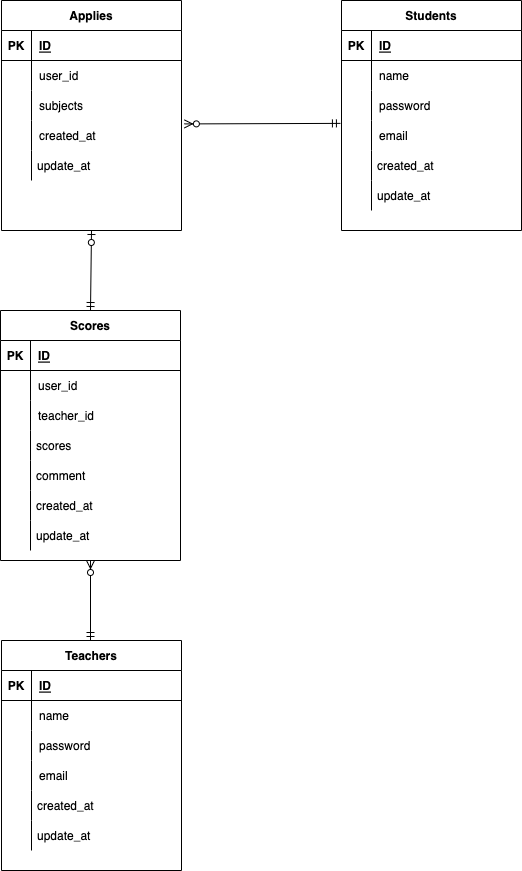

The diagram above was exported from draw.io. Its source (the exported page's mxGraphModel, read from the mxfile embedded in the PNG):
<mxGraphModel dx="138" dy="1040" grid="1" gridSize="10" guides="1" tooltips="1" connect="1" arrows="1" fold="1" page="1" pageScale="1" pageWidth="827" pageHeight="1169" math="0" shadow="0">
  <root>
    <mxCell id="0" />
    <mxCell id="1" parent="0" />
    <mxCell id="17" value="Students" style="shape=table;startSize=30;container=1;collapsible=1;childLayout=tableLayout;fixedRows=1;rowLines=0;fontStyle=1;align=center;resizeLast=1;" parent="1" vertex="1">
      <mxGeometry x="621" y="190" width="180" height="230" as="geometry" />
    </mxCell>
    <mxCell id="18" value="" style="shape=partialRectangle;collapsible=0;dropTarget=0;pointerEvents=0;fillColor=none;top=0;left=0;bottom=1;right=0;points=[[0,0.5],[1,0.5]];portConstraint=eastwest;" parent="17" vertex="1">
      <mxGeometry y="30" width="180" height="30" as="geometry" />
    </mxCell>
    <mxCell id="19" value="PK" style="shape=partialRectangle;connectable=0;fillColor=none;top=0;left=0;bottom=0;right=0;fontStyle=1;overflow=hidden;" parent="18" vertex="1">
      <mxGeometry width="30" height="30" as="geometry">
        <mxRectangle width="30" height="30" as="alternateBounds" />
      </mxGeometry>
    </mxCell>
    <mxCell id="20" value="ID" style="shape=partialRectangle;connectable=0;fillColor=none;top=0;left=0;bottom=0;right=0;align=left;spacingLeft=6;fontStyle=5;overflow=hidden;" parent="18" vertex="1">
      <mxGeometry x="30" width="150" height="30" as="geometry">
        <mxRectangle width="150" height="30" as="alternateBounds" />
      </mxGeometry>
    </mxCell>
    <mxCell id="21" value="" style="shape=partialRectangle;collapsible=0;dropTarget=0;pointerEvents=0;fillColor=none;top=0;left=0;bottom=0;right=0;points=[[0,0.5],[1,0.5]];portConstraint=eastwest;" parent="17" vertex="1">
      <mxGeometry y="60" width="180" height="30" as="geometry" />
    </mxCell>
    <mxCell id="22" value="" style="shape=partialRectangle;connectable=0;fillColor=none;top=0;left=0;bottom=0;right=0;editable=1;overflow=hidden;" parent="21" vertex="1">
      <mxGeometry width="30" height="30" as="geometry">
        <mxRectangle width="30" height="30" as="alternateBounds" />
      </mxGeometry>
    </mxCell>
    <mxCell id="23" value="name" style="shape=partialRectangle;connectable=0;fillColor=none;top=0;left=0;bottom=0;right=0;align=left;spacingLeft=6;overflow=hidden;" parent="21" vertex="1">
      <mxGeometry x="30" width="150" height="30" as="geometry">
        <mxRectangle width="150" height="30" as="alternateBounds" />
      </mxGeometry>
    </mxCell>
    <mxCell id="24" value="" style="shape=partialRectangle;collapsible=0;dropTarget=0;pointerEvents=0;fillColor=none;top=0;left=0;bottom=0;right=0;points=[[0,0.5],[1,0.5]];portConstraint=eastwest;" parent="17" vertex="1">
      <mxGeometry y="90" width="180" height="30" as="geometry" />
    </mxCell>
    <mxCell id="25" value="" style="shape=partialRectangle;connectable=0;fillColor=none;top=0;left=0;bottom=0;right=0;editable=1;overflow=hidden;" parent="24" vertex="1">
      <mxGeometry width="30" height="30" as="geometry">
        <mxRectangle width="30" height="30" as="alternateBounds" />
      </mxGeometry>
    </mxCell>
    <mxCell id="26" value="password" style="shape=partialRectangle;connectable=0;fillColor=none;top=0;left=0;bottom=0;right=0;align=left;spacingLeft=6;overflow=hidden;" parent="24" vertex="1">
      <mxGeometry x="30" width="150" height="30" as="geometry">
        <mxRectangle width="150" height="30" as="alternateBounds" />
      </mxGeometry>
    </mxCell>
    <mxCell id="27" value="" style="shape=partialRectangle;collapsible=0;dropTarget=0;pointerEvents=0;fillColor=none;top=0;left=0;bottom=0;right=0;points=[[0,0.5],[1,0.5]];portConstraint=eastwest;" parent="17" vertex="1">
      <mxGeometry y="120" width="180" height="30" as="geometry" />
    </mxCell>
    <mxCell id="28" value="" style="shape=partialRectangle;connectable=0;fillColor=none;top=0;left=0;bottom=0;right=0;editable=1;overflow=hidden;" parent="27" vertex="1">
      <mxGeometry width="30" height="30" as="geometry">
        <mxRectangle width="30" height="30" as="alternateBounds" />
      </mxGeometry>
    </mxCell>
    <mxCell id="29" value="email" style="shape=partialRectangle;connectable=0;fillColor=none;top=0;left=0;bottom=0;right=0;align=left;spacingLeft=6;overflow=hidden;" parent="27" vertex="1">
      <mxGeometry x="30" width="150" height="30" as="geometry">
        <mxRectangle width="150" height="30" as="alternateBounds" />
      </mxGeometry>
    </mxCell>
    <mxCell id="30" value="created_at" style="shape=partialRectangle;fillColor=none;align=left;verticalAlign=middle;strokeColor=none;spacingLeft=34;rotatable=0;points=[[0,0.5],[1,0.5]];portConstraint=eastwest;dropTarget=0;" parent="1" vertex="1">
      <mxGeometry x="621" y="340" width="90" height="30" as="geometry" />
    </mxCell>
    <mxCell id="31" value="" style="shape=partialRectangle;top=0;left=0;bottom=0;fillColor=none;stokeWidth=1;align=left;verticalAlign=middle;spacingLeft=4;spacingRight=4;overflow=hidden;rotatable=0;points=[];portConstraint=eastwest;part=1;" parent="30" vertex="1" connectable="0">
      <mxGeometry width="30" height="30" as="geometry" />
    </mxCell>
    <mxCell id="32" value="update_at" style="shape=partialRectangle;fillColor=none;align=left;verticalAlign=middle;strokeColor=none;spacingLeft=34;rotatable=0;points=[[0,0.5],[1,0.5]];portConstraint=eastwest;dropTarget=0;" parent="1" vertex="1">
      <mxGeometry x="621" y="370" width="90" height="30" as="geometry" />
    </mxCell>
    <mxCell id="33" value="" style="shape=partialRectangle;top=0;left=0;bottom=0;fillColor=none;stokeWidth=1;align=left;verticalAlign=middle;spacingLeft=4;spacingRight=4;overflow=hidden;rotatable=0;points=[];portConstraint=eastwest;part=1;" parent="32" vertex="1" connectable="0">
      <mxGeometry width="30" height="30" as="geometry" />
    </mxCell>
    <mxCell id="34" value="Applies" style="shape=table;startSize=30;container=1;collapsible=1;childLayout=tableLayout;fixedRows=1;rowLines=0;fontStyle=1;align=center;resizeLast=1;" parent="1" vertex="1">
      <mxGeometry x="281" y="190" width="180" height="230" as="geometry" />
    </mxCell>
    <mxCell id="35" value="" style="shape=partialRectangle;collapsible=0;dropTarget=0;pointerEvents=0;fillColor=none;top=0;left=0;bottom=1;right=0;points=[[0,0.5],[1,0.5]];portConstraint=eastwest;" parent="34" vertex="1">
      <mxGeometry y="30" width="180" height="30" as="geometry" />
    </mxCell>
    <mxCell id="36" value="PK" style="shape=partialRectangle;connectable=0;fillColor=none;top=0;left=0;bottom=0;right=0;fontStyle=1;overflow=hidden;" parent="35" vertex="1">
      <mxGeometry width="30" height="30" as="geometry">
        <mxRectangle width="30" height="30" as="alternateBounds" />
      </mxGeometry>
    </mxCell>
    <mxCell id="37" value="ID" style="shape=partialRectangle;connectable=0;fillColor=none;top=0;left=0;bottom=0;right=0;align=left;spacingLeft=6;fontStyle=5;overflow=hidden;" parent="35" vertex="1">
      <mxGeometry x="30" width="150" height="30" as="geometry">
        <mxRectangle width="150" height="30" as="alternateBounds" />
      </mxGeometry>
    </mxCell>
    <mxCell id="38" value="" style="shape=partialRectangle;collapsible=0;dropTarget=0;pointerEvents=0;fillColor=none;top=0;left=0;bottom=0;right=0;points=[[0,0.5],[1,0.5]];portConstraint=eastwest;" parent="34" vertex="1">
      <mxGeometry y="60" width="180" height="30" as="geometry" />
    </mxCell>
    <mxCell id="39" value="" style="shape=partialRectangle;connectable=0;fillColor=none;top=0;left=0;bottom=0;right=0;editable=1;overflow=hidden;" parent="38" vertex="1">
      <mxGeometry width="30" height="30" as="geometry">
        <mxRectangle width="30" height="30" as="alternateBounds" />
      </mxGeometry>
    </mxCell>
    <mxCell id="40" value="user_id" style="shape=partialRectangle;connectable=0;fillColor=none;top=0;left=0;bottom=0;right=0;align=left;spacingLeft=6;overflow=hidden;" parent="38" vertex="1">
      <mxGeometry x="30" width="150" height="30" as="geometry">
        <mxRectangle width="150" height="30" as="alternateBounds" />
      </mxGeometry>
    </mxCell>
    <mxCell id="41" value="" style="shape=partialRectangle;collapsible=0;dropTarget=0;pointerEvents=0;fillColor=none;top=0;left=0;bottom=0;right=0;points=[[0,0.5],[1,0.5]];portConstraint=eastwest;" parent="34" vertex="1">
      <mxGeometry y="90" width="180" height="30" as="geometry" />
    </mxCell>
    <mxCell id="42" value="" style="shape=partialRectangle;connectable=0;fillColor=none;top=0;left=0;bottom=0;right=0;editable=1;overflow=hidden;" parent="41" vertex="1">
      <mxGeometry width="30" height="30" as="geometry">
        <mxRectangle width="30" height="30" as="alternateBounds" />
      </mxGeometry>
    </mxCell>
    <mxCell id="43" value="subjects" style="shape=partialRectangle;connectable=0;fillColor=none;top=0;left=0;bottom=0;right=0;align=left;spacingLeft=6;overflow=hidden;" parent="41" vertex="1">
      <mxGeometry x="30" width="150" height="30" as="geometry">
        <mxRectangle width="150" height="30" as="alternateBounds" />
      </mxGeometry>
    </mxCell>
    <mxCell id="44" value="" style="shape=partialRectangle;collapsible=0;dropTarget=0;pointerEvents=0;fillColor=none;top=0;left=0;bottom=0;right=0;points=[[0,0.5],[1,0.5]];portConstraint=eastwest;" parent="34" vertex="1">
      <mxGeometry y="120" width="180" height="30" as="geometry" />
    </mxCell>
    <mxCell id="45" value="" style="shape=partialRectangle;connectable=0;fillColor=none;top=0;left=0;bottom=0;right=0;editable=1;overflow=hidden;" parent="44" vertex="1">
      <mxGeometry width="30" height="30" as="geometry">
        <mxRectangle width="30" height="30" as="alternateBounds" />
      </mxGeometry>
    </mxCell>
    <mxCell id="46" value="created_at" style="shape=partialRectangle;connectable=0;fillColor=none;top=0;left=0;bottom=0;right=0;align=left;spacingLeft=6;overflow=hidden;" parent="44" vertex="1">
      <mxGeometry x="30" width="150" height="30" as="geometry">
        <mxRectangle width="150" height="30" as="alternateBounds" />
      </mxGeometry>
    </mxCell>
    <mxCell id="49" value="update_at" style="shape=partialRectangle;fillColor=none;align=left;verticalAlign=middle;strokeColor=none;spacingLeft=34;rotatable=0;points=[[0,0.5],[1,0.5]];portConstraint=eastwest;dropTarget=0;" parent="1" vertex="1">
      <mxGeometry x="281" y="340" width="90" height="30" as="geometry" />
    </mxCell>
    <mxCell id="50" value="" style="shape=partialRectangle;top=0;left=0;bottom=0;fillColor=none;stokeWidth=1;align=left;verticalAlign=middle;spacingLeft=4;spacingRight=4;overflow=hidden;rotatable=0;points=[];portConstraint=eastwest;part=1;" parent="49" vertex="1" connectable="0">
      <mxGeometry width="30" height="30" as="geometry" />
    </mxCell>
    <mxCell id="51" value="Teachers" style="shape=table;startSize=30;container=1;collapsible=1;childLayout=tableLayout;fixedRows=1;rowLines=0;fontStyle=1;align=center;resizeLast=1;" parent="1" vertex="1">
      <mxGeometry x="281" y="830" width="180" height="230" as="geometry" />
    </mxCell>
    <mxCell id="52" value="" style="shape=partialRectangle;collapsible=0;dropTarget=0;pointerEvents=0;fillColor=none;top=0;left=0;bottom=1;right=0;points=[[0,0.5],[1,0.5]];portConstraint=eastwest;" parent="51" vertex="1">
      <mxGeometry y="30" width="180" height="30" as="geometry" />
    </mxCell>
    <mxCell id="53" value="PK" style="shape=partialRectangle;connectable=0;fillColor=none;top=0;left=0;bottom=0;right=0;fontStyle=1;overflow=hidden;" parent="52" vertex="1">
      <mxGeometry width="30" height="30" as="geometry">
        <mxRectangle width="30" height="30" as="alternateBounds" />
      </mxGeometry>
    </mxCell>
    <mxCell id="54" value="ID" style="shape=partialRectangle;connectable=0;fillColor=none;top=0;left=0;bottom=0;right=0;align=left;spacingLeft=6;fontStyle=5;overflow=hidden;" parent="52" vertex="1">
      <mxGeometry x="30" width="150" height="30" as="geometry">
        <mxRectangle width="150" height="30" as="alternateBounds" />
      </mxGeometry>
    </mxCell>
    <mxCell id="55" value="" style="shape=partialRectangle;collapsible=0;dropTarget=0;pointerEvents=0;fillColor=none;top=0;left=0;bottom=0;right=0;points=[[0,0.5],[1,0.5]];portConstraint=eastwest;" parent="51" vertex="1">
      <mxGeometry y="60" width="180" height="30" as="geometry" />
    </mxCell>
    <mxCell id="56" value="" style="shape=partialRectangle;connectable=0;fillColor=none;top=0;left=0;bottom=0;right=0;editable=1;overflow=hidden;" parent="55" vertex="1">
      <mxGeometry width="30" height="30" as="geometry">
        <mxRectangle width="30" height="30" as="alternateBounds" />
      </mxGeometry>
    </mxCell>
    <mxCell id="57" value="name" style="shape=partialRectangle;connectable=0;fillColor=none;top=0;left=0;bottom=0;right=0;align=left;spacingLeft=6;overflow=hidden;" parent="55" vertex="1">
      <mxGeometry x="30" width="150" height="30" as="geometry">
        <mxRectangle width="150" height="30" as="alternateBounds" />
      </mxGeometry>
    </mxCell>
    <mxCell id="58" value="" style="shape=partialRectangle;collapsible=0;dropTarget=0;pointerEvents=0;fillColor=none;top=0;left=0;bottom=0;right=0;points=[[0,0.5],[1,0.5]];portConstraint=eastwest;" parent="51" vertex="1">
      <mxGeometry y="90" width="180" height="30" as="geometry" />
    </mxCell>
    <mxCell id="59" value="" style="shape=partialRectangle;connectable=0;fillColor=none;top=0;left=0;bottom=0;right=0;editable=1;overflow=hidden;" parent="58" vertex="1">
      <mxGeometry width="30" height="30" as="geometry">
        <mxRectangle width="30" height="30" as="alternateBounds" />
      </mxGeometry>
    </mxCell>
    <mxCell id="60" value="password" style="shape=partialRectangle;connectable=0;fillColor=none;top=0;left=0;bottom=0;right=0;align=left;spacingLeft=6;overflow=hidden;" parent="58" vertex="1">
      <mxGeometry x="30" width="150" height="30" as="geometry">
        <mxRectangle width="150" height="30" as="alternateBounds" />
      </mxGeometry>
    </mxCell>
    <mxCell id="61" value="" style="shape=partialRectangle;collapsible=0;dropTarget=0;pointerEvents=0;fillColor=none;top=0;left=0;bottom=0;right=0;points=[[0,0.5],[1,0.5]];portConstraint=eastwest;" parent="51" vertex="1">
      <mxGeometry y="120" width="180" height="30" as="geometry" />
    </mxCell>
    <mxCell id="62" value="" style="shape=partialRectangle;connectable=0;fillColor=none;top=0;left=0;bottom=0;right=0;editable=1;overflow=hidden;" parent="61" vertex="1">
      <mxGeometry width="30" height="30" as="geometry">
        <mxRectangle width="30" height="30" as="alternateBounds" />
      </mxGeometry>
    </mxCell>
    <mxCell id="63" value="email" style="shape=partialRectangle;connectable=0;fillColor=none;top=0;left=0;bottom=0;right=0;align=left;spacingLeft=6;overflow=hidden;" parent="61" vertex="1">
      <mxGeometry x="30" width="150" height="30" as="geometry">
        <mxRectangle width="150" height="30" as="alternateBounds" />
      </mxGeometry>
    </mxCell>
    <mxCell id="64" value="created_at" style="shape=partialRectangle;fillColor=none;align=left;verticalAlign=middle;strokeColor=none;spacingLeft=34;rotatable=0;points=[[0,0.5],[1,0.5]];portConstraint=eastwest;dropTarget=0;" parent="1" vertex="1">
      <mxGeometry x="281" y="980" width="90" height="30" as="geometry" />
    </mxCell>
    <mxCell id="65" value="" style="shape=partialRectangle;top=0;left=0;bottom=0;fillColor=none;stokeWidth=1;align=left;verticalAlign=middle;spacingLeft=4;spacingRight=4;overflow=hidden;rotatable=0;points=[];portConstraint=eastwest;part=1;" parent="64" vertex="1" connectable="0">
      <mxGeometry width="30" height="30" as="geometry" />
    </mxCell>
    <mxCell id="66" value="update_at" style="shape=partialRectangle;fillColor=none;align=left;verticalAlign=middle;strokeColor=none;spacingLeft=34;rotatable=0;points=[[0,0.5],[1,0.5]];portConstraint=eastwest;dropTarget=0;" parent="1" vertex="1">
      <mxGeometry x="281" y="1010" width="90" height="30" as="geometry" />
    </mxCell>
    <mxCell id="67" value="" style="shape=partialRectangle;top=0;left=0;bottom=0;fillColor=none;stokeWidth=1;align=left;verticalAlign=middle;spacingLeft=4;spacingRight=4;overflow=hidden;rotatable=0;points=[];portConstraint=eastwest;part=1;" parent="66" vertex="1" connectable="0">
      <mxGeometry width="30" height="30" as="geometry" />
    </mxCell>
    <mxCell id="85" value="Scores" style="shape=table;startSize=30;container=1;collapsible=1;childLayout=tableLayout;fixedRows=1;rowLines=0;fontStyle=1;align=center;resizeLast=1;" parent="1" vertex="1">
      <mxGeometry x="280" y="500" width="180" height="250" as="geometry" />
    </mxCell>
    <mxCell id="86" value="" style="shape=partialRectangle;collapsible=0;dropTarget=0;pointerEvents=0;fillColor=none;top=0;left=0;bottom=1;right=0;points=[[0,0.5],[1,0.5]];portConstraint=eastwest;" parent="85" vertex="1">
      <mxGeometry y="30" width="180" height="30" as="geometry" />
    </mxCell>
    <mxCell id="87" value="PK" style="shape=partialRectangle;connectable=0;fillColor=none;top=0;left=0;bottom=0;right=0;fontStyle=1;overflow=hidden;" parent="86" vertex="1">
      <mxGeometry width="30" height="30" as="geometry">
        <mxRectangle width="30" height="30" as="alternateBounds" />
      </mxGeometry>
    </mxCell>
    <mxCell id="88" value="ID" style="shape=partialRectangle;connectable=0;fillColor=none;top=0;left=0;bottom=0;right=0;align=left;spacingLeft=6;fontStyle=5;overflow=hidden;" parent="86" vertex="1">
      <mxGeometry x="30" width="150" height="30" as="geometry">
        <mxRectangle width="150" height="30" as="alternateBounds" />
      </mxGeometry>
    </mxCell>
    <mxCell id="89" value="" style="shape=partialRectangle;collapsible=0;dropTarget=0;pointerEvents=0;fillColor=none;top=0;left=0;bottom=0;right=0;points=[[0,0.5],[1,0.5]];portConstraint=eastwest;" parent="85" vertex="1">
      <mxGeometry y="60" width="180" height="30" as="geometry" />
    </mxCell>
    <mxCell id="90" value="" style="shape=partialRectangle;connectable=0;fillColor=none;top=0;left=0;bottom=0;right=0;editable=1;overflow=hidden;" parent="89" vertex="1">
      <mxGeometry width="30" height="30" as="geometry">
        <mxRectangle width="30" height="30" as="alternateBounds" />
      </mxGeometry>
    </mxCell>
    <mxCell id="91" value="user_id" style="shape=partialRectangle;connectable=0;fillColor=none;top=0;left=0;bottom=0;right=0;align=left;spacingLeft=6;overflow=hidden;" parent="89" vertex="1">
      <mxGeometry x="30" width="150" height="30" as="geometry">
        <mxRectangle width="150" height="30" as="alternateBounds" />
      </mxGeometry>
    </mxCell>
    <mxCell id="95" value="" style="shape=partialRectangle;collapsible=0;dropTarget=0;pointerEvents=0;fillColor=none;top=0;left=0;bottom=0;right=0;points=[[0,0.5],[1,0.5]];portConstraint=eastwest;" parent="85" vertex="1">
      <mxGeometry y="90" width="180" height="30" as="geometry" />
    </mxCell>
    <mxCell id="96" value="" style="shape=partialRectangle;connectable=0;fillColor=none;top=0;left=0;bottom=0;right=0;editable=1;overflow=hidden;" parent="95" vertex="1">
      <mxGeometry width="30" height="30" as="geometry">
        <mxRectangle width="30" height="30" as="alternateBounds" />
      </mxGeometry>
    </mxCell>
    <mxCell id="97" value="teacher_id" style="shape=partialRectangle;connectable=0;fillColor=none;top=0;left=0;bottom=0;right=0;align=left;spacingLeft=6;overflow=hidden;" parent="95" vertex="1">
      <mxGeometry x="30" width="150" height="30" as="geometry">
        <mxRectangle width="150" height="30" as="alternateBounds" />
      </mxGeometry>
    </mxCell>
    <mxCell id="98" value="created_at" style="shape=partialRectangle;fillColor=none;align=left;verticalAlign=middle;strokeColor=none;spacingLeft=34;rotatable=0;points=[[0,0.5],[1,0.5]];portConstraint=eastwest;dropTarget=0;" parent="1" vertex="1">
      <mxGeometry x="280" y="680" width="90" height="30" as="geometry" />
    </mxCell>
    <mxCell id="99" value="" style="shape=partialRectangle;top=0;left=0;bottom=0;fillColor=none;stokeWidth=1;align=left;verticalAlign=middle;spacingLeft=4;spacingRight=4;overflow=hidden;rotatable=0;points=[];portConstraint=eastwest;part=1;" parent="98" vertex="1" connectable="0">
      <mxGeometry width="30" height="30" as="geometry" />
    </mxCell>
    <mxCell id="100" value="update_at" style="shape=partialRectangle;fillColor=none;align=left;verticalAlign=middle;strokeColor=none;spacingLeft=34;rotatable=0;points=[[0,0.5],[1,0.5]];portConstraint=eastwest;dropTarget=0;" parent="1" vertex="1">
      <mxGeometry x="280" y="710" width="90" height="30" as="geometry" />
    </mxCell>
    <mxCell id="101" value="" style="shape=partialRectangle;top=0;left=0;bottom=0;fillColor=none;stokeWidth=1;align=left;verticalAlign=middle;spacingLeft=4;spacingRight=4;overflow=hidden;rotatable=0;points=[];portConstraint=eastwest;part=1;" parent="100" vertex="1" connectable="0">
      <mxGeometry width="30" height="30" as="geometry" />
    </mxCell>
    <mxCell id="102" value="scores" style="shape=partialRectangle;fillColor=none;align=left;verticalAlign=middle;strokeColor=none;spacingLeft=34;rotatable=0;points=[[0,0.5],[1,0.5]];portConstraint=eastwest;dropTarget=0;" parent="1" vertex="1">
      <mxGeometry x="280" y="620" width="90" height="30" as="geometry" />
    </mxCell>
    <mxCell id="103" value="" style="shape=partialRectangle;top=0;left=0;bottom=0;fillColor=none;stokeWidth=1;align=left;verticalAlign=middle;spacingLeft=4;spacingRight=4;overflow=hidden;rotatable=0;points=[];portConstraint=eastwest;part=1;" parent="102" vertex="1" connectable="0">
      <mxGeometry width="30" height="30" as="geometry" />
    </mxCell>
    <mxCell id="105" value="" style="fontSize=12;html=1;endArrow=ERzeroToMany;startArrow=ERmandOne;entryX=0.5;entryY=1;entryDx=0;entryDy=0;" parent="1" target="85" edge="1">
      <mxGeometry width="100" height="100" relative="1" as="geometry">
        <mxPoint x="370" y="830" as="sourcePoint" />
        <mxPoint x="370" y="760" as="targetPoint" />
      </mxGeometry>
    </mxCell>
    <mxCell id="109" value="" style="fontSize=12;html=1;endArrow=ERzeroToMany;startArrow=ERmandOne;entryX=1.016;entryY=0.114;entryDx=0;entryDy=0;entryPerimeter=0;exitX=-0.006;exitY=0.096;exitDx=0;exitDy=0;exitPerimeter=0;" parent="1" source="27" target="44" edge="1">
      <mxGeometry width="100" height="100" relative="1" as="geometry">
        <mxPoint x="400" y="313" as="sourcePoint" />
        <mxPoint x="340" y="310" as="targetPoint" />
      </mxGeometry>
    </mxCell>
    <mxCell id="114" value="comment" style="shape=partialRectangle;fillColor=none;align=left;verticalAlign=middle;strokeColor=none;spacingLeft=34;rotatable=0;points=[[0,0.5],[1,0.5]];portConstraint=eastwest;dropTarget=0;" parent="1" vertex="1">
      <mxGeometry x="280" y="650" width="90" height="30" as="geometry" />
    </mxCell>
    <mxCell id="115" value="" style="shape=partialRectangle;top=0;left=0;bottom=0;fillColor=none;stokeWidth=1;align=left;verticalAlign=middle;spacingLeft=4;spacingRight=4;overflow=hidden;rotatable=0;points=[];portConstraint=eastwest;part=1;" parent="114" vertex="1" connectable="0">
      <mxGeometry width="30" height="30" as="geometry" />
    </mxCell>
    <mxCell id="118" value="" style="fontSize=12;html=1;endArrow=ERzeroToOne;startArrow=ERmandOne;entryX=0.5;entryY=1;entryDx=0;entryDy=0;exitX=0.5;exitY=0;exitDx=0;exitDy=0;" edge="1" parent="1" source="85" target="34">
      <mxGeometry width="100" height="100" relative="1" as="geometry">
        <mxPoint x="70" y="500" as="sourcePoint" />
        <mxPoint x="170" y="400" as="targetPoint" />
      </mxGeometry>
    </mxCell>
  </root>
</mxGraphModel>